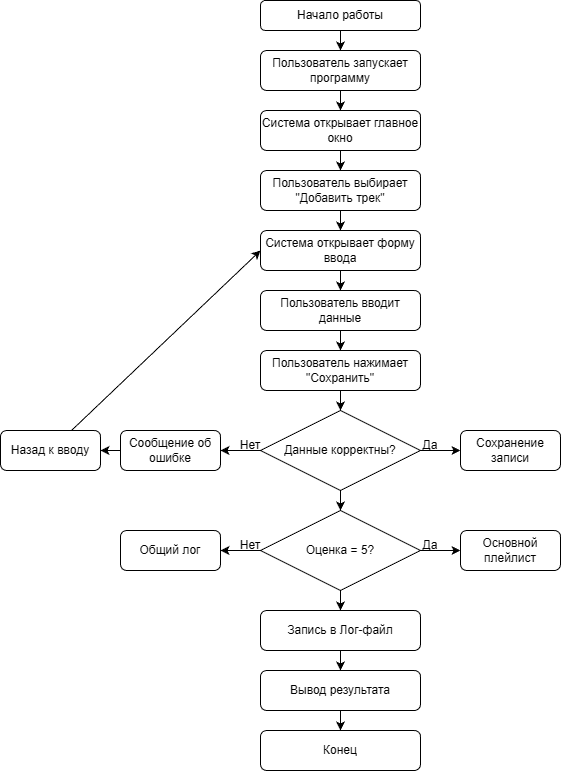

The diagram above was exported from draw.io. Its source (the exported page's mxGraphModel, read from the mxfile embedded in the PNG):
<mxGraphModel dx="1665" dy="784" grid="1" gridSize="10" guides="1" tooltips="1" connect="1" arrows="1" fold="1" page="1" pageScale="1" pageWidth="827" pageHeight="1169" math="0" shadow="0">
  <root>
    <mxCell id="0" />
    <mxCell id="1" parent="0" />
    <mxCell id="-NjOm5ZX9LhFsOPGJYhQ-44" edge="1" parent="1" source="-NjOm5ZX9LhFsOPGJYhQ-42" style="edgeStyle=orthogonalEdgeStyle;rounded=0;orthogonalLoop=1;jettySize=auto;html=1;entryX=0.5;entryY=0;entryDx=0;entryDy=0;" target="-NjOm5ZX9LhFsOPGJYhQ-43">
      <mxGeometry relative="1" as="geometry" />
    </mxCell>
    <mxCell id="-NjOm5ZX9LhFsOPGJYhQ-42" parent="1" style="rounded=1;whiteSpace=wrap;html=1;" value="Начало работы" vertex="1">
      <mxGeometry height="30" width="160" x="320" y="10" as="geometry" />
    </mxCell>
    <mxCell id="-NjOm5ZX9LhFsOPGJYhQ-53" edge="1" parent="1" source="-NjOm5ZX9LhFsOPGJYhQ-43" style="edgeStyle=orthogonalEdgeStyle;rounded=0;orthogonalLoop=1;jettySize=auto;html=1;entryX=0.5;entryY=0;entryDx=0;entryDy=0;" target="-NjOm5ZX9LhFsOPGJYhQ-45">
      <mxGeometry relative="1" as="geometry" />
    </mxCell>
    <mxCell id="-NjOm5ZX9LhFsOPGJYhQ-43" parent="1" style="rounded=1;whiteSpace=wrap;html=1;" value="Пользователь запускает программу" vertex="1">
      <mxGeometry height="40" width="160" x="320" y="60" as="geometry" />
    </mxCell>
    <mxCell id="-NjOm5ZX9LhFsOPGJYhQ-54" edge="1" parent="1" source="-NjOm5ZX9LhFsOPGJYhQ-45" style="edgeStyle=orthogonalEdgeStyle;rounded=0;orthogonalLoop=1;jettySize=auto;html=1;entryX=0.5;entryY=0;entryDx=0;entryDy=0;" target="-NjOm5ZX9LhFsOPGJYhQ-46">
      <mxGeometry relative="1" as="geometry" />
    </mxCell>
    <mxCell id="-NjOm5ZX9LhFsOPGJYhQ-45" parent="1" style="rounded=1;whiteSpace=wrap;html=1;" value="Система открывает главное окно" vertex="1">
      <mxGeometry height="40" width="160" x="320" y="120" as="geometry" />
    </mxCell>
    <mxCell id="-NjOm5ZX9LhFsOPGJYhQ-55" edge="1" parent="1" source="-NjOm5ZX9LhFsOPGJYhQ-46" style="edgeStyle=orthogonalEdgeStyle;rounded=0;orthogonalLoop=1;jettySize=auto;html=1;" target="-NjOm5ZX9LhFsOPGJYhQ-47">
      <mxGeometry relative="1" as="geometry" />
    </mxCell>
    <mxCell id="-NjOm5ZX9LhFsOPGJYhQ-46" parent="1" style="rounded=1;whiteSpace=wrap;html=1;" value="Пользователь выбирает &quot;Добавить трек&quot;" vertex="1">
      <mxGeometry height="40" width="160" x="320" y="180" as="geometry" />
    </mxCell>
    <mxCell id="-NjOm5ZX9LhFsOPGJYhQ-47" parent="1" style="rounded=1;whiteSpace=wrap;html=1;" value="Система открывает форму ввода" vertex="1">
      <mxGeometry height="40" width="160" x="320" y="240" as="geometry" />
    </mxCell>
    <mxCell id="-NjOm5ZX9LhFsOPGJYhQ-57" edge="1" parent="1" source="-NjOm5ZX9LhFsOPGJYhQ-48" style="edgeStyle=orthogonalEdgeStyle;rounded=0;orthogonalLoop=1;jettySize=auto;html=1;entryX=0.5;entryY=0;entryDx=0;entryDy=0;" target="-NjOm5ZX9LhFsOPGJYhQ-49">
      <mxGeometry relative="1" as="geometry" />
    </mxCell>
    <mxCell id="-NjOm5ZX9LhFsOPGJYhQ-48" parent="1" style="rounded=1;whiteSpace=wrap;html=1;" value="Пользователь нажимает &quot;Сохранить&quot;" vertex="1">
      <mxGeometry height="40" width="160" x="320" y="360" as="geometry" />
    </mxCell>
    <mxCell id="-NjOm5ZX9LhFsOPGJYhQ-58" edge="1" parent="1" source="-NjOm5ZX9LhFsOPGJYhQ-49" style="edgeStyle=orthogonalEdgeStyle;rounded=0;orthogonalLoop=1;jettySize=auto;html=1;entryX=0;entryY=0.5;entryDx=0;entryDy=0;" target="-NjOm5ZX9LhFsOPGJYhQ-52">
      <mxGeometry relative="1" as="geometry" />
    </mxCell>
    <mxCell id="-NjOm5ZX9LhFsOPGJYhQ-59" edge="1" parent="1" source="-NjOm5ZX9LhFsOPGJYhQ-49" style="edgeStyle=orthogonalEdgeStyle;rounded=0;orthogonalLoop=1;jettySize=auto;html=1;entryX=1;entryY=0.5;entryDx=0;entryDy=0;" target="-NjOm5ZX9LhFsOPGJYhQ-50">
      <mxGeometry relative="1" as="geometry" />
    </mxCell>
    <mxCell id="-NjOm5ZX9LhFsOPGJYhQ-66" edge="1" parent="1" style="edgeStyle=orthogonalEdgeStyle;rounded=0;orthogonalLoop=1;jettySize=auto;html=1;">
      <mxGeometry relative="1" as="geometry">
        <mxPoint x="400" y="580.0000000000001" as="sourcePoint" />
        <mxPoint x="400" y="620" as="targetPoint" />
      </mxGeometry>
    </mxCell>
    <mxCell id="-NjOm5ZX9LhFsOPGJYhQ-74" edge="1" parent="1" source="-NjOm5ZX9LhFsOPGJYhQ-49" style="edgeStyle=orthogonalEdgeStyle;rounded=0;orthogonalLoop=1;jettySize=auto;html=1;entryX=0.5;entryY=0;entryDx=0;entryDy=0;" target="-NjOm5ZX9LhFsOPGJYhQ-73">
      <mxGeometry relative="1" as="geometry" />
    </mxCell>
    <mxCell id="-NjOm5ZX9LhFsOPGJYhQ-49" parent="1" style="rhombus;whiteSpace=wrap;html=1;" value="Данные корректны?" vertex="1">
      <mxGeometry height="80" width="160" x="320" y="420" as="geometry" />
    </mxCell>
    <mxCell id="-NjOm5ZX9LhFsOPGJYhQ-76" edge="1" parent="1" source="-NjOm5ZX9LhFsOPGJYhQ-50" style="edgeStyle=orthogonalEdgeStyle;rounded=0;orthogonalLoop=1;jettySize=auto;html=1;entryX=1;entryY=0.5;entryDx=0;entryDy=0;">
      <mxGeometry relative="1" as="geometry">
        <mxPoint x="160" y="460" as="targetPoint" />
      </mxGeometry>
    </mxCell>
    <mxCell id="-NjOm5ZX9LhFsOPGJYhQ-50" parent="1" style="rounded=1;whiteSpace=wrap;html=1;" value="Сообщение об ошибке" vertex="1">
      <mxGeometry height="40" width="100" x="180" y="440" as="geometry" />
    </mxCell>
    <mxCell id="-NjOm5ZX9LhFsOPGJYhQ-52" parent="1" style="rounded=1;whiteSpace=wrap;html=1;" value="Сохранение записи" vertex="1">
      <mxGeometry height="40" width="100" x="520" y="440" as="geometry" />
    </mxCell>
    <mxCell id="-NjOm5ZX9LhFsOPGJYhQ-60" parent="1" style="text;html=1;whiteSpace=wrap;strokeColor=none;fillColor=none;align=center;verticalAlign=middle;rounded=0;" value="Нет" vertex="1">
      <mxGeometry height="30" width="60" x="280" y="440" as="geometry" />
    </mxCell>
    <mxCell id="-NjOm5ZX9LhFsOPGJYhQ-61" parent="1" style="text;html=1;whiteSpace=wrap;strokeColor=none;fillColor=none;align=center;verticalAlign=middle;rounded=0;" value="Да" vertex="1">
      <mxGeometry height="30" width="60" x="460" y="440" as="geometry" />
    </mxCell>
    <mxCell id="-NjOm5ZX9LhFsOPGJYhQ-87" edge="1" parent="1" source="-NjOm5ZX9LhFsOPGJYhQ-62" style="rounded=0;orthogonalLoop=1;jettySize=auto;html=1;entryX=0;entryY=0.5;entryDx=0;entryDy=0;" target="-NjOm5ZX9LhFsOPGJYhQ-47">
      <mxGeometry relative="1" as="geometry">
        <mxPoint x="110" y="260" as="targetPoint" />
      </mxGeometry>
    </mxCell>
    <mxCell id="-NjOm5ZX9LhFsOPGJYhQ-62" parent="1" style="rounded=1;whiteSpace=wrap;html=1;" value="Назад к вводу" vertex="1">
      <mxGeometry height="40" width="100" x="60" y="440" as="geometry" />
    </mxCell>
    <mxCell id="-NjOm5ZX9LhFsOPGJYhQ-71" edge="1" parent="1" source="-NjOm5ZX9LhFsOPGJYhQ-67" style="edgeStyle=orthogonalEdgeStyle;rounded=0;orthogonalLoop=1;jettySize=auto;html=1;entryX=0.5;entryY=0;entryDx=0;entryDy=0;" target="-NjOm5ZX9LhFsOPGJYhQ-69">
      <mxGeometry relative="1" as="geometry" />
    </mxCell>
    <mxCell id="-NjOm5ZX9LhFsOPGJYhQ-67" parent="1" style="rounded=1;whiteSpace=wrap;html=1;" value="Запись в Лог-файл" vertex="1">
      <mxGeometry height="40" width="160" x="320" y="620" as="geometry" />
    </mxCell>
    <mxCell id="-NjOm5ZX9LhFsOPGJYhQ-72" edge="1" parent="1" source="-NjOm5ZX9LhFsOPGJYhQ-69" style="edgeStyle=orthogonalEdgeStyle;rounded=0;orthogonalLoop=1;jettySize=auto;html=1;entryX=0.5;entryY=0;entryDx=0;entryDy=0;" target="-NjOm5ZX9LhFsOPGJYhQ-70">
      <mxGeometry relative="1" as="geometry" />
    </mxCell>
    <mxCell id="-NjOm5ZX9LhFsOPGJYhQ-69" parent="1" style="rounded=1;whiteSpace=wrap;html=1;" value="Вывод результата" vertex="1">
      <mxGeometry height="40" width="160" x="320" y="680" as="geometry" />
    </mxCell>
    <mxCell id="-NjOm5ZX9LhFsOPGJYhQ-70" parent="1" style="rounded=1;whiteSpace=wrap;html=1;" value="Конец" vertex="1">
      <mxGeometry height="40" width="160" x="320" y="740" as="geometry" />
    </mxCell>
    <mxCell id="-NjOm5ZX9LhFsOPGJYhQ-79" edge="1" parent="1" source="-NjOm5ZX9LhFsOPGJYhQ-73" style="edgeStyle=orthogonalEdgeStyle;rounded=0;orthogonalLoop=1;jettySize=auto;html=1;entryX=1;entryY=0.5;entryDx=0;entryDy=0;" target="-NjOm5ZX9LhFsOPGJYhQ-78">
      <mxGeometry relative="1" as="geometry" />
    </mxCell>
    <mxCell id="-NjOm5ZX9LhFsOPGJYhQ-80" edge="1" parent="1" source="-NjOm5ZX9LhFsOPGJYhQ-73" style="edgeStyle=orthogonalEdgeStyle;rounded=0;orthogonalLoop=1;jettySize=auto;html=1;entryX=0;entryY=0.5;entryDx=0;entryDy=0;" target="-NjOm5ZX9LhFsOPGJYhQ-77">
      <mxGeometry relative="1" as="geometry" />
    </mxCell>
    <mxCell id="-NjOm5ZX9LhFsOPGJYhQ-73" parent="1" style="rhombus;whiteSpace=wrap;html=1;" value="Оценка = 5?" vertex="1">
      <mxGeometry height="80" width="160" x="320" y="520" as="geometry" />
    </mxCell>
    <mxCell id="-NjOm5ZX9LhFsOPGJYhQ-77" parent="1" style="rounded=1;whiteSpace=wrap;html=1;" value="Основной плейлист" vertex="1">
      <mxGeometry height="40" width="100" x="520" y="540" as="geometry" />
    </mxCell>
    <mxCell id="-NjOm5ZX9LhFsOPGJYhQ-78" parent="1" style="rounded=1;whiteSpace=wrap;html=1;" value="Общий лог" vertex="1">
      <mxGeometry height="40" width="100" x="180" y="540" as="geometry" />
    </mxCell>
    <mxCell id="-NjOm5ZX9LhFsOPGJYhQ-81" parent="1" style="text;html=1;whiteSpace=wrap;strokeColor=none;fillColor=none;align=center;verticalAlign=middle;rounded=0;" value="Да" vertex="1">
      <mxGeometry height="30" width="60" x="460" y="540" as="geometry" />
    </mxCell>
    <mxCell id="-NjOm5ZX9LhFsOPGJYhQ-82" parent="1" style="text;html=1;whiteSpace=wrap;strokeColor=none;fillColor=none;align=center;verticalAlign=middle;rounded=0;" value="Нет" vertex="1">
      <mxGeometry height="30" width="60" x="280" y="540" as="geometry" />
    </mxCell>
    <mxCell id="-NjOm5ZX9LhFsOPGJYhQ-84" edge="1" parent="1" style="edgeStyle=orthogonalEdgeStyle;rounded=0;orthogonalLoop=1;jettySize=auto;html=1;" target="-NjOm5ZX9LhFsOPGJYhQ-85">
      <mxGeometry relative="1" as="geometry">
        <mxPoint x="400" y="280" as="sourcePoint" />
      </mxGeometry>
    </mxCell>
    <mxCell id="-NjOm5ZX9LhFsOPGJYhQ-86" edge="1" parent="1" source="-NjOm5ZX9LhFsOPGJYhQ-85" style="edgeStyle=orthogonalEdgeStyle;rounded=0;orthogonalLoop=1;jettySize=auto;html=1;entryX=0.5;entryY=0;entryDx=0;entryDy=0;" target="-NjOm5ZX9LhFsOPGJYhQ-48">
      <mxGeometry relative="1" as="geometry" />
    </mxCell>
    <mxCell id="-NjOm5ZX9LhFsOPGJYhQ-85" parent="1" style="rounded=1;whiteSpace=wrap;html=1;" value="Пользователь вводит данные" vertex="1">
      <mxGeometry height="40" width="160" x="320" y="300" as="geometry" />
    </mxCell>
  </root>
</mxGraphModel>